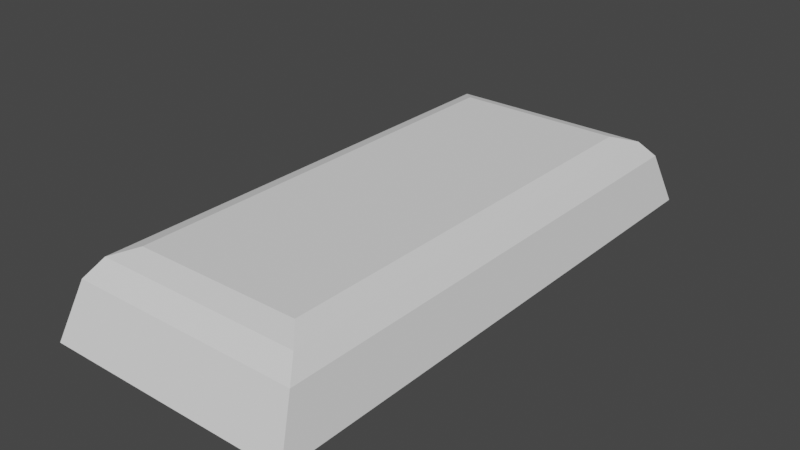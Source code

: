 # Source: Ingot.blend  (saved by Blender 3.5.10; exported with 4.5.12 LTS)
import bpy
from mathutils import Matrix  # noqa: F401  (used for matrix-valued properties, if any)

bpy.ops.wm.read_factory_settings(use_empty=True)
scene = bpy.context.scene
scene.name = 'Scene'

# ---- collections
col_collection = bpy.data.collections.new('Collection'); scene.collection.children.link(col_collection)

# ---- world
world_world = bpy.data.worlds.new('World'); scene.world = world_world
world_world.use_nodes = True; world_world.node_tree.nodes.clear()
_N = world_world.node_tree.nodes; _L = world_world.node_tree.links
n0 = _N.new('ShaderNodeOutputWorld'); n0.name = 'World Output'; n0.location = (300, 300)
n1 = _N.new('ShaderNodeBackground'); n1.name = 'Background'; n1.location = (10, 300)
n1.inputs[0].default_value = (0.05088, 0.05088, 0.05088, 1.0)
_L.new(n1.outputs[0], n0.inputs[0])
n0.is_active_output = True
world_world.color = (0.05088, 0.05088, 0.05088)
world_world.use_sun_shadow = False
world_world.sun_shadow_jitter_overblur = 0.0

# ---- meshes
me_plane = bpy.data.meshes.new('Plane')
me_plane.from_pydata([(-0.4545, -1.0, -0.03194), (0.4545, -1.0, -0.03194), (-0.4545, 1.0, -0.03194), (0.4545, 1.0, -0.03194), (-0.4183, -0.9205, 0.1601), (-0.3043, -0.7827, 0.2479), (-0.3767, -0.8621, 0.2222), (0.4183, -0.9205, 0.1601), (0.3043, -0.7827, 0.2479), (0.3767, -0.8621, 0.2222), (-0.3043, 0.7827, 0.2479), (-0.4183, 0.9205, 0.1601), (-0.3767, 0.8621, 0.2222), (0.4183, 0.9205, 0.1601), (0.3043, 0.7827, 0.2479), (0.3767, 0.8621, 0.2222)], [], [(0, 2, 3, 1), (0, 1, 7, 4), (1, 3, 13, 7), (3, 2, 11, 13), (5, 8, 14, 10), (11, 4, 6, 12), (12, 6, 5, 10), (4, 7, 9, 6), (6, 9, 8, 5), (7, 13, 15, 9), (9, 15, 14, 8), (13, 11, 12, 15), (15, 12, 10, 14), (2, 0, 4, 11)])
_uv = me_plane.uv_layers.new(name='UVMap')
_uv.uv.foreach_set('vector', [0.0, 0.0, 0.0, 1.0, 1.0, 1.0, 1.0, 0.0, 0.0, 0.0, 1.0, 0.0, 1.0, 0.0, 0.0, 0.0, 1.0, 0.0, 1.0, 1.0, 1.0, 1.0, 1.0, 0.0, 1.0, 1.0, 0.0, 1.0, 0.0, 1.0, 1.0, 1.0, 0.1182, 0.05373, 0.8818, 0.05373, 0.8818, 0.9463, 0.1182, 0.9463, 0.0, 1.0, 0.0, 0.0, 0.01367, 0.004226, 0.01367, 0.9958, 0.01367, 0.9958, 0.01367, 0.004226, 0.1182, 0.05373, 0.1182, 0.9463, 0.0, 0.0, 1.0, 0.0, 0.9863, 0.004226, 0.01367, 0.004226, 0.01367, 0.004226, 0.9863, 0.004226, 0.8818, 0.05373, 0.1182, 0.05373, 1.0, 0.0, 1.0, 1.0, 0.9863, 0.9958, 0.9863, 0.004226, 0.9863, 0.004226, 0.9863, 0.9958, 0.8818, 0.9463, 0.8818, 0.05373, 1.0, 1.0, 0.0, 1.0, 0.01367, 0.9958, 0.9863, 0.9958, 0.9863, 0.9958, 0.01367, 0.9958, 0.1182, 0.9463, 0.8818, 0.9463, 0.0, 1.0, 0.0, 0.0, 0.0, 0.0, 0.0, 1.0])
me_plane.update()

# ---- objects
ob_plane = bpy.data.objects.new('Plane', me_plane)

# ---- transforms, parenting, visibility, modifiers, constraints
ob_plane.location = (0.0, 0.0, 0.03646)

# ---- collection membership
col_collection.objects.link(ob_plane)

# ---- scene / render settings (as saved in the file)
scene.frame_start = 1; scene.frame_end = 250; scene.frame_set(1)
scene.render.engine = 'BLENDER_EEVEE_NEXT'
scene.cycles.sampling_pattern = 'TABULATED_SOBOL'
scene.view_settings.view_transform = 'Filmic'
bpy.context.view_layer.update()

# ---- added for rendering (the .blend has no active camera and no usable light): camera, sun
cam_auto = bpy.data.cameras.new('AutoCamera')
cam_auto.lens = 50.0
cam_auto.sensor_width = 36.0
cam_auto.clip_end = 1000.0
ob_auto_camera = bpy.data.objects.new('AutoCamera', cam_auto)
scene.collection.objects.link(ob_auto_camera)
ob_auto_camera.location = (2.049, -2.4588, 1.78363)
ob_auto_camera.rotation_euler = (1.09748, -7.21219e-08, 0.694738)
scene.camera = ob_auto_camera
light_auto_sun = bpy.data.lights.new('AutoSun', 'SUN')
light_auto_sun.energy = 3.0
light_auto_sun.angle = 0.0523599
ob_auto_sun = bpy.data.objects.new('AutoSun', light_auto_sun)
scene.collection.objects.link(ob_auto_sun)
ob_auto_sun.rotation_euler = (0.872665, 0.174533, 0.523599)
bpy.context.view_layer.update()
